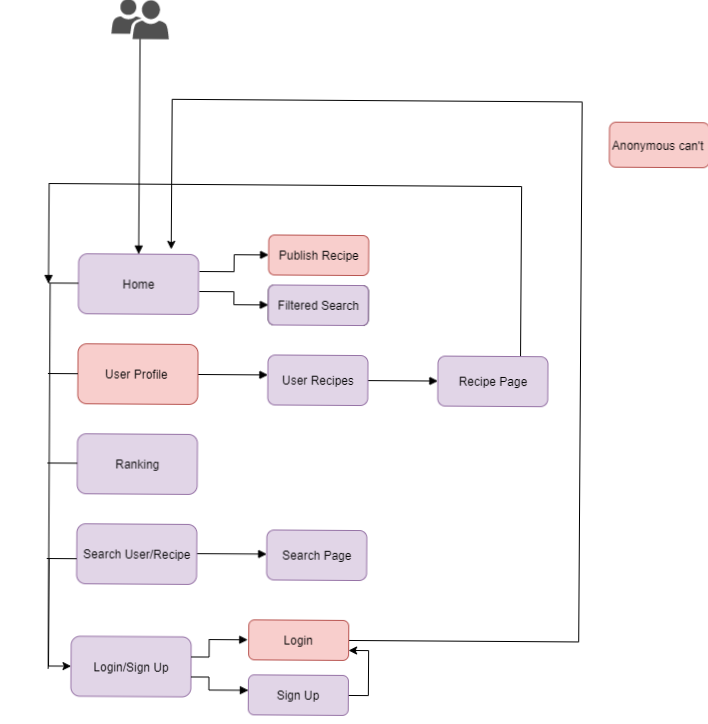

The diagram above was exported from draw.io. Its source (the exported page's mxGraphModel, read from the mxfile embedded in the PNG):
<mxGraphModel dx="700" dy="1253" grid="1" gridSize="10" guides="1" tooltips="1" connect="1" arrows="1" fold="1" page="1" pageScale="1" pageWidth="850" pageHeight="1100" math="0" shadow="0">
  <root>
    <mxCell id="0" />
    <mxCell id="1" parent="0" />
    <mxCell id="PN8trlS7ouyDc1VXFncD-1" style="edgeStyle=orthogonalEdgeStyle;rounded=0;orthogonalLoop=1;jettySize=auto;html=1;exitX=1.008;exitY=0.117;exitDx=0;exitDy=0;endArrow=block;endFill=1;exitPerimeter=0;entryX=0;entryY=0.5;entryDx=0;entryDy=0;" edge="1" parent="1" target="PN8trlS7ouyDc1VXFncD-16">
      <mxGeometry relative="1" as="geometry">
        <mxPoint x="507.5" y="402" as="targetPoint" />
        <mxPoint x="438.46000000000004" y="402.02" as="sourcePoint" />
      </mxGeometry>
    </mxCell>
    <mxCell id="PN8trlS7ouyDc1VXFncD-2" value="Home" style="rounded=1;whiteSpace=wrap;html=1;fillColor=#e1d5e7;strokeColor=#9673a6;" vertex="1" parent="1">
      <mxGeometry x="317.5" y="385" width="120" height="60" as="geometry" />
    </mxCell>
    <mxCell id="PN8trlS7ouyDc1VXFncD-3" style="edgeStyle=orthogonalEdgeStyle;rounded=0;orthogonalLoop=1;jettySize=auto;html=1;exitX=1;exitY=0.5;exitDx=0;exitDy=0;endArrow=block;endFill=1;" edge="1" parent="1" source="PN8trlS7ouyDc1VXFncD-4">
      <mxGeometry relative="1" as="geometry">
        <mxPoint x="507.5" y="505" as="targetPoint" />
      </mxGeometry>
    </mxCell>
    <mxCell id="PN8trlS7ouyDc1VXFncD-4" value="User Profile&amp;nbsp;" style="rounded=1;whiteSpace=wrap;html=1;fillColor=#f8cecc;strokeColor=#b85450;" vertex="1" parent="1">
      <mxGeometry x="317.5" y="475" width="120" height="60" as="geometry" />
    </mxCell>
    <mxCell id="PN8trlS7ouyDc1VXFncD-5" value="Ranking" style="rounded=1;whiteSpace=wrap;html=1;fillColor=#e1d5e7;strokeColor=#9673a6;" vertex="1" parent="1">
      <mxGeometry x="317.5" y="565" width="120" height="60" as="geometry" />
    </mxCell>
    <mxCell id="PN8trlS7ouyDc1VXFncD-63" style="edgeStyle=orthogonalEdgeStyle;rounded=0;orthogonalLoop=1;jettySize=auto;html=1;exitX=0;exitY=0.5;exitDx=0;exitDy=0;startArrow=classic;startFill=1;endArrow=none;endFill=0;" edge="1" parent="1" source="PN8trlS7ouyDc1VXFncD-6">
      <mxGeometry relative="1" as="geometry">
        <mxPoint x="290" y="690" as="targetPoint" />
        <Array as="points">
          <mxPoint x="290" y="798" />
        </Array>
      </mxGeometry>
    </mxCell>
    <mxCell id="PN8trlS7ouyDc1VXFncD-6" value="Login/Sign Up" style="rounded=1;whiteSpace=wrap;html=1;fillColor=#e1d5e7;strokeColor=#9673a6;" vertex="1" parent="1">
      <mxGeometry x="312.5" y="767.5" width="120" height="60" as="geometry" />
    </mxCell>
    <mxCell id="PN8trlS7ouyDc1VXFncD-7" value="" style="endArrow=none;html=1;" edge="1" parent="1">
      <mxGeometry width="50" height="50" relative="1" as="geometry">
        <mxPoint x="289.67" y="800" as="sourcePoint" />
        <mxPoint x="289.17" y="415" as="targetPoint" />
      </mxGeometry>
    </mxCell>
    <mxCell id="PN8trlS7ouyDc1VXFncD-8" value="" style="endArrow=none;html=1;entryX=0;entryY=0.5;entryDx=0;entryDy=0;" edge="1" parent="1">
      <mxGeometry width="50" height="50" relative="1" as="geometry">
        <mxPoint x="287.5" y="505" as="sourcePoint" />
        <mxPoint x="317.5" y="505" as="targetPoint" />
        <Array as="points">
          <mxPoint x="317.5" y="505" />
        </Array>
      </mxGeometry>
    </mxCell>
    <mxCell id="PN8trlS7ouyDc1VXFncD-10" value="" style="endArrow=none;html=1;entryX=0;entryY=0.5;entryDx=0;entryDy=0;" edge="1" parent="1">
      <mxGeometry width="50" height="50" relative="1" as="geometry">
        <mxPoint x="287.5" y="594.5" as="sourcePoint" />
        <mxPoint x="317.5" y="594.5" as="targetPoint" />
        <Array as="points">
          <mxPoint x="317.5" y="594.5" />
        </Array>
      </mxGeometry>
    </mxCell>
    <mxCell id="PN8trlS7ouyDc1VXFncD-11" value="" style="endArrow=none;html=1;entryX=0;entryY=0.5;entryDx=0;entryDy=0;" edge="1" parent="1">
      <mxGeometry width="50" height="50" relative="1" as="geometry">
        <mxPoint x="287.5" y="414.5" as="sourcePoint" />
        <mxPoint x="317.5" y="414.5" as="targetPoint" />
        <Array as="points">
          <mxPoint x="317.5" y="414.5" />
        </Array>
      </mxGeometry>
    </mxCell>
    <mxCell id="PN8trlS7ouyDc1VXFncD-12" style="edgeStyle=orthogonalEdgeStyle;rounded=0;orthogonalLoop=1;jettySize=auto;html=1;exitX=1;exitY=0.5;exitDx=0;exitDy=0;endArrow=block;endFill=1;" edge="1" parent="1" source="PN8trlS7ouyDc1VXFncD-13">
      <mxGeometry relative="1" as="geometry">
        <mxPoint x="677.5" y="510" as="targetPoint" />
      </mxGeometry>
    </mxCell>
    <mxCell id="PN8trlS7ouyDc1VXFncD-13" value="User Recipes" style="rounded=1;whiteSpace=wrap;html=1;fillColor=#e1d5e7;strokeColor=#9673a6;" vertex="1" parent="1">
      <mxGeometry x="507.5" y="485" width="100" height="50" as="geometry" />
    </mxCell>
    <mxCell id="PN8trlS7ouyDc1VXFncD-14" style="edgeStyle=orthogonalEdgeStyle;rounded=0;orthogonalLoop=1;jettySize=auto;html=1;exitX=0.75;exitY=0;exitDx=0;exitDy=0;endArrow=block;endFill=1;" edge="1" parent="1" source="PN8trlS7ouyDc1VXFncD-15">
      <mxGeometry relative="1" as="geometry">
        <mxPoint x="287.5" y="415" as="targetPoint" />
        <Array as="points">
          <mxPoint x="760.5" y="315" />
          <mxPoint x="287.5" y="315" />
        </Array>
      </mxGeometry>
    </mxCell>
    <mxCell id="PN8trlS7ouyDc1VXFncD-15" value="Recipe Page" style="rounded=1;whiteSpace=wrap;html=1;fillColor=#e1d5e7;strokeColor=#9673a6;" vertex="1" parent="1">
      <mxGeometry x="677.5" y="485" width="110" height="50" as="geometry" />
    </mxCell>
    <mxCell id="PN8trlS7ouyDc1VXFncD-16" value="Publish Recipe" style="rounded=1;whiteSpace=wrap;html=1;fillColor=#f8cecc;strokeColor=#b85450;" vertex="1" parent="1">
      <mxGeometry x="507.5" y="365" width="100" height="40" as="geometry" />
    </mxCell>
    <mxCell id="PN8trlS7ouyDc1VXFncD-17" style="edgeStyle=orthogonalEdgeStyle;rounded=0;orthogonalLoop=1;jettySize=auto;html=1;exitX=1.008;exitY=0.117;exitDx=0;exitDy=0;endArrow=block;endFill=1;exitPerimeter=0;entryX=0;entryY=0.5;entryDx=0;entryDy=0;" edge="1" parent="1" target="PN8trlS7ouyDc1VXFncD-18">
      <mxGeometry relative="1" as="geometry">
        <mxPoint x="507.5" y="422" as="targetPoint" />
        <mxPoint x="438.46000000000004" y="422.02" as="sourcePoint" />
      </mxGeometry>
    </mxCell>
    <mxCell id="PN8trlS7ouyDc1VXFncD-18" value="Filtered Search" style="rounded=1;whiteSpace=wrap;html=1;" vertex="1" parent="1">
      <mxGeometry x="507.5" y="415" width="100" height="40" as="geometry" />
    </mxCell>
    <mxCell id="PN8trlS7ouyDc1VXFncD-19" style="edgeStyle=orthogonalEdgeStyle;rounded=0;orthogonalLoop=1;jettySize=auto;html=1;exitX=1;exitY=0.5;exitDx=0;exitDy=0;endArrow=block;endFill=1;" edge="1" parent="1">
      <mxGeometry relative="1" as="geometry">
        <mxPoint x="507.5" y="684.17" as="targetPoint" />
        <mxPoint x="437.5" y="684.17" as="sourcePoint" />
      </mxGeometry>
    </mxCell>
    <mxCell id="PN8trlS7ouyDc1VXFncD-20" value="Search User/Recipe" style="rounded=1;whiteSpace=wrap;html=1;fillColor=#e1d5e7;strokeColor=#9673a6;" vertex="1" parent="1">
      <mxGeometry x="317.5" y="655" width="120" height="60" as="geometry" />
    </mxCell>
    <mxCell id="PN8trlS7ouyDc1VXFncD-22" value="Filtered Search" style="rounded=1;whiteSpace=wrap;html=1;fillColor=#e1d5e7;strokeColor=#9673a6;" vertex="1" parent="1">
      <mxGeometry x="507.5" y="415" width="100" height="40" as="geometry" />
    </mxCell>
    <mxCell id="PN8trlS7ouyDc1VXFncD-64" style="edgeStyle=orthogonalEdgeStyle;rounded=0;orthogonalLoop=1;jettySize=auto;html=1;exitX=1;exitY=0.5;exitDx=0;exitDy=0;startArrow=none;startFill=0;endArrow=classic;endFill=1;" edge="1" parent="1" source="PN8trlS7ouyDc1VXFncD-23">
      <mxGeometry relative="1" as="geometry">
        <mxPoint x="410" y="380" as="targetPoint" />
        <Array as="points">
          <mxPoint x="820" y="770" />
          <mxPoint x="820" y="230" />
          <mxPoint x="410" y="230" />
        </Array>
      </mxGeometry>
    </mxCell>
    <mxCell id="PN8trlS7ouyDc1VXFncD-23" value="Login" style="rounded=1;whiteSpace=wrap;html=1;fillColor=#f8cecc;strokeColor=#b85450;" vertex="1" parent="1">
      <mxGeometry x="490" y="750" width="100" height="40" as="geometry" />
    </mxCell>
    <mxCell id="PN8trlS7ouyDc1VXFncD-65" style="edgeStyle=orthogonalEdgeStyle;rounded=0;orthogonalLoop=1;jettySize=auto;html=1;exitX=1;exitY=0.5;exitDx=0;exitDy=0;entryX=1;entryY=0.75;entryDx=0;entryDy=0;startArrow=none;startFill=0;endArrow=classic;endFill=1;" edge="1" parent="1" source="PN8trlS7ouyDc1VXFncD-24" target="PN8trlS7ouyDc1VXFncD-23">
      <mxGeometry relative="1" as="geometry" />
    </mxCell>
    <mxCell id="PN8trlS7ouyDc1VXFncD-24" value="Sign Up" style="rounded=1;whiteSpace=wrap;html=1;fillColor=#e1d5e7;strokeColor=#9673a6;" vertex="1" parent="1">
      <mxGeometry x="490" y="805" width="100" height="40" as="geometry" />
    </mxCell>
    <mxCell id="PN8trlS7ouyDc1VXFncD-25" style="edgeStyle=orthogonalEdgeStyle;rounded=0;orthogonalLoop=1;jettySize=auto;html=1;endArrow=block;endFill=1;" edge="1" parent="1" source="PN8trlS7ouyDc1VXFncD-6">
      <mxGeometry relative="1" as="geometry">
        <mxPoint x="489" y="770" as="targetPoint" />
        <mxPoint x="420" y="787.02" as="sourcePoint" />
        <Array as="points">
          <mxPoint x="450.5" y="787.5" />
          <mxPoint x="450.5" y="770.5" />
        </Array>
      </mxGeometry>
    </mxCell>
    <mxCell id="PN8trlS7ouyDc1VXFncD-26" style="edgeStyle=orthogonalEdgeStyle;rounded=0;orthogonalLoop=1;jettySize=auto;html=1;endArrow=block;endFill=1;" edge="1" parent="1" source="PN8trlS7ouyDc1VXFncD-6" target="PN8trlS7ouyDc1VXFncD-24">
      <mxGeometry relative="1" as="geometry">
        <mxPoint x="489.03999999999996" y="820" as="targetPoint" />
        <mxPoint x="420" y="807.02" as="sourcePoint" />
        <Array as="points">
          <mxPoint x="450.5" y="807.5" />
          <mxPoint x="450.5" y="820.5" />
        </Array>
      </mxGeometry>
    </mxCell>
    <mxCell id="PN8trlS7ouyDc1VXFncD-27" value="Search Page" style="rounded=1;whiteSpace=wrap;html=1;fillColor=#e1d5e7;strokeColor=#9673a6;" vertex="1" parent="1">
      <mxGeometry x="507.5" y="660" width="100" height="50" as="geometry" />
    </mxCell>
    <mxCell id="PN8trlS7ouyDc1VXFncD-28" style="edgeStyle=orthogonalEdgeStyle;rounded=0;orthogonalLoop=1;jettySize=auto;html=1;entryX=0.5;entryY=0;entryDx=0;entryDy=0;endArrow=block;endFill=1;" edge="1" parent="1" source="PN8trlS7ouyDc1VXFncD-29" target="PN8trlS7ouyDc1VXFncD-2">
      <mxGeometry relative="1" as="geometry" />
    </mxCell>
    <mxCell id="PN8trlS7ouyDc1VXFncD-29" value="" style="pointerEvents=1;shadow=0;dashed=0;html=1;strokeColor=none;labelPosition=center;verticalLabelPosition=bottom;verticalAlign=top;align=center;fillColor=#505050;shape=mxgraph.mscae.intune.user_group" vertex="1" parent="1">
      <mxGeometry x="348.75" y="130" width="57.5" height="40" as="geometry" />
    </mxCell>
    <mxCell id="PN8trlS7ouyDc1VXFncD-30" value="Anonymous can't&amp;nbsp;" style="rounded=1;whiteSpace=wrap;html=1;fillColor=#f8cecc;strokeColor=#b85450;" vertex="1" parent="1">
      <mxGeometry x="847.5" y="250" width="100" height="45" as="geometry" />
    </mxCell>
    <mxCell id="PN8trlS7ouyDc1VXFncD-31" style="edgeStyle=orthogonalEdgeStyle;rounded=0;orthogonalLoop=1;jettySize=auto;html=1;entryX=0.15;entryY=0.033;entryDx=0;entryDy=0;entryPerimeter=0;endArrow=block;endFill=1;fillColor=#f8cecc;strokeColor=#b85450;comic=0;strokeWidth=3;" edge="1" parent="1" source="PN8trlS7ouyDc1VXFncD-32" target="PN8trlS7ouyDc1VXFncD-40">
      <mxGeometry relative="1" as="geometry">
        <Array as="points">
          <mxPoint x="297.5" y="1100" />
          <mxPoint x="405.5" y="1100" />
        </Array>
      </mxGeometry>
    </mxCell>
    <mxCell id="PN8trlS7ouyDc1VXFncD-32" value="Anonymous&amp;nbsp;" style="rounded=1;whiteSpace=wrap;html=1;fillColor=#f8cecc;strokeColor=#b85450;" vertex="1" parent="1">
      <mxGeometry x="247.5" y="1020" width="100" height="45" as="geometry" />
    </mxCell>
    <mxCell id="PN8trlS7ouyDc1VXFncD-33" value="" style="shape=actor;whiteSpace=wrap;html=1;" vertex="1" parent="1">
      <mxGeometry x="247.5" y="1000" width="30" height="30" as="geometry" />
    </mxCell>
    <mxCell id="PN8trlS7ouyDc1VXFncD-34" style="edgeStyle=orthogonalEdgeStyle;rounded=0;orthogonalLoop=1;jettySize=auto;html=1;entryX=0.5;entryY=0;entryDx=0;entryDy=0;endArrow=block;endFill=1;fillColor=#dae8fc;strokeColor=#6c8ebf;strokeWidth=3;" edge="1" parent="1" source="PN8trlS7ouyDc1VXFncD-35" target="PN8trlS7ouyDc1VXFncD-40">
      <mxGeometry relative="1" as="geometry" />
    </mxCell>
    <mxCell id="PN8trlS7ouyDc1VXFncD-35" value="Logged" style="rounded=1;whiteSpace=wrap;html=1;fillColor=#dae8fc;strokeColor=#6c8ebf;" vertex="1" parent="1">
      <mxGeometry x="397.5" y="1020" width="100" height="45" as="geometry" />
    </mxCell>
    <mxCell id="PN8trlS7ouyDc1VXFncD-36" style="edgeStyle=orthogonalEdgeStyle;rounded=0;orthogonalLoop=1;jettySize=auto;html=1;entryX=0.858;entryY=0.033;entryDx=0;entryDy=0;entryPerimeter=0;endArrow=block;endFill=1;fillColor=#fff2cc;strokeColor=#d6b656;strokeWidth=3;" edge="1" parent="1" source="PN8trlS7ouyDc1VXFncD-37" target="PN8trlS7ouyDc1VXFncD-40">
      <mxGeometry relative="1" as="geometry">
        <Array as="points">
          <mxPoint x="587.5" y="1100" />
          <mxPoint x="490.5" y="1100" />
        </Array>
      </mxGeometry>
    </mxCell>
    <mxCell id="PN8trlS7ouyDc1VXFncD-37" value="Administrator" style="rounded=1;whiteSpace=wrap;html=1;fillColor=#ffe6cc;strokeColor=#d79b00;" vertex="1" parent="1">
      <mxGeometry x="537.5" y="1020" width="100" height="45" as="geometry" />
    </mxCell>
    <mxCell id="PN8trlS7ouyDc1VXFncD-38" value="" style="shape=actor;whiteSpace=wrap;html=1;" vertex="1" parent="1">
      <mxGeometry x="397.5" y="1000" width="30" height="30" as="geometry" />
    </mxCell>
    <mxCell id="PN8trlS7ouyDc1VXFncD-39" value="" style="shape=actor;whiteSpace=wrap;html=1;" vertex="1" parent="1">
      <mxGeometry x="537.5" y="1000" width="30" height="30" as="geometry" />
    </mxCell>
    <mxCell id="PN8trlS7ouyDc1VXFncD-40" value="User Profile&amp;nbsp;" style="rounded=1;whiteSpace=wrap;html=1;fillColor=#f8cecc;strokeColor=#b85450;" vertex="1" parent="1">
      <mxGeometry x="387.5" y="1140" width="120" height="60" as="geometry" />
    </mxCell>
    <mxCell id="PN8trlS7ouyDc1VXFncD-41" style="edgeStyle=orthogonalEdgeStyle;rounded=0;orthogonalLoop=1;jettySize=auto;html=1;endArrow=block;endFill=1;fillColor=#f8cecc;strokeColor=#b85450;comic=0;strokeWidth=3;" edge="1" parent="1" source="PN8trlS7ouyDc1VXFncD-40" target="PN8trlS7ouyDc1VXFncD-42">
      <mxGeometry relative="1" as="geometry">
        <mxPoint x="417.5" y="1200" as="sourcePoint" />
        <mxPoint x="287.5" y="1310" as="targetPoint" />
        <Array as="points">
          <mxPoint x="417.5" y="1235" />
          <mxPoint x="287.5" y="1235" />
        </Array>
      </mxGeometry>
    </mxCell>
    <mxCell id="PN8trlS7ouyDc1VXFncD-42" value="User Recipes" style="rounded=1;whiteSpace=wrap;html=1;fillColor=#e1d5e7;strokeColor=#9673a6;" vertex="1" parent="1">
      <mxGeometry x="240" y="1270" width="100" height="50" as="geometry" />
    </mxCell>
    <mxCell id="PN8trlS7ouyDc1VXFncD-43" style="edgeStyle=orthogonalEdgeStyle;rounded=0;orthogonalLoop=1;jettySize=auto;html=1;endArrow=block;endFill=1;fillColor=#f8cecc;strokeColor=#b85450;comic=0;strokeWidth=3;" edge="1" parent="1">
      <mxGeometry relative="1" as="geometry">
        <mxPoint x="287.5" y="1320" as="sourcePoint" />
        <mxPoint x="287.5" y="1400" as="targetPoint" />
        <Array as="points">
          <mxPoint x="287.5" y="1380" />
          <mxPoint x="287.5" y="1380" />
        </Array>
      </mxGeometry>
    </mxCell>
    <mxCell id="PN8trlS7ouyDc1VXFncD-44" value="...." style="rounded=1;whiteSpace=wrap;html=1;fillColor=#e1d5e7;strokeColor=#9673a6;" vertex="1" parent="1">
      <mxGeometry x="260" y="1400" width="47.5" height="30" as="geometry" />
    </mxCell>
    <mxCell id="PN8trlS7ouyDc1VXFncD-45" style="edgeStyle=orthogonalEdgeStyle;rounded=0;orthogonalLoop=1;jettySize=auto;html=1;endArrow=block;endFill=1;fillColor=#dae8fc;strokeColor=#6c8ebf;strokeWidth=3;" edge="1" parent="1" source="PN8trlS7ouyDc1VXFncD-40" target="PN8trlS7ouyDc1VXFncD-46">
      <mxGeometry relative="1" as="geometry">
        <mxPoint x="447" y="1200" as="sourcePoint" />
        <mxPoint x="447" y="1275" as="targetPoint" />
      </mxGeometry>
    </mxCell>
    <mxCell id="PN8trlS7ouyDc1VXFncD-46" value="User Recipes" style="rounded=1;whiteSpace=wrap;html=1;fillColor=#e1d5e7;strokeColor=#9673a6;" vertex="1" parent="1">
      <mxGeometry x="397.5" y="1270" width="100" height="50" as="geometry" />
    </mxCell>
    <mxCell id="PN8trlS7ouyDc1VXFncD-47" style="edgeStyle=orthogonalEdgeStyle;rounded=0;orthogonalLoop=1;jettySize=auto;html=1;endArrow=block;endFill=1;fillColor=#fff2cc;strokeColor=#d6b656;strokeWidth=3;" edge="1" parent="1" source="PN8trlS7ouyDc1VXFncD-40" target="PN8trlS7ouyDc1VXFncD-48">
      <mxGeometry relative="1" as="geometry">
        <mxPoint x="651.02" y="1220" as="sourcePoint" />
        <mxPoint x="553.98" y="1296.98" as="targetPoint" />
        <Array as="points">
          <mxPoint x="477.5" y="1230" />
          <mxPoint x="597.5" y="1230" />
        </Array>
      </mxGeometry>
    </mxCell>
    <mxCell id="PN8trlS7ouyDc1VXFncD-48" value="User Recipes" style="rounded=1;whiteSpace=wrap;html=1;fillColor=#e1d5e7;strokeColor=#9673a6;" vertex="1" parent="1">
      <mxGeometry x="547.5" y="1270" width="100" height="50" as="geometry" />
    </mxCell>
    <mxCell id="PN8trlS7ouyDc1VXFncD-49" style="edgeStyle=orthogonalEdgeStyle;rounded=0;orthogonalLoop=1;jettySize=auto;html=1;endArrow=block;endFill=1;fillColor=#fff2cc;strokeColor=#d6b656;strokeWidth=3;" edge="1" parent="1" source="PN8trlS7ouyDc1VXFncD-40" target="PN8trlS7ouyDc1VXFncD-50">
      <mxGeometry relative="1" as="geometry">
        <mxPoint x="507.5" y="1170" as="sourcePoint" />
        <mxPoint x="637.5" y="1180" as="targetPoint" />
        <Array as="points">
          <mxPoint x="627.5" y="1180" />
          <mxPoint x="627.5" y="1190" />
        </Array>
      </mxGeometry>
    </mxCell>
    <mxCell id="PN8trlS7ouyDc1VXFncD-50" value="Accept new ingredients, categories and cooking styles" style="rounded=1;whiteSpace=wrap;html=1;fillColor=#ffe6cc;strokeColor=#d79b00;" vertex="1" parent="1">
      <mxGeometry x="697.5" y="1160" width="110" height="70" as="geometry" />
    </mxCell>
    <mxCell id="PN8trlS7ouyDc1VXFncD-51" value="Accept new ingredients" style="rounded=1;whiteSpace=wrap;html=1;fillColor=#ffe6cc;strokeColor=#d79b00;" vertex="1" parent="1">
      <mxGeometry x="657.5" y="1090" width="100" height="50" as="geometry" />
    </mxCell>
    <mxCell id="PN8trlS7ouyDc1VXFncD-52" style="edgeStyle=orthogonalEdgeStyle;rounded=0;orthogonalLoop=1;jettySize=auto;html=1;endArrow=block;endFill=1;fillColor=#fff2cc;strokeColor=#d6b656;strokeWidth=3;" edge="1" parent="1" target="PN8trlS7ouyDc1VXFncD-51">
      <mxGeometry relative="1" as="geometry">
        <mxPoint x="507.5" y="1160" as="sourcePoint" />
        <mxPoint x="637.5" y="1160" as="targetPoint" />
        <Array as="points">
          <mxPoint x="627.5" y="1160" />
          <mxPoint x="627.5" y="1115" />
        </Array>
      </mxGeometry>
    </mxCell>
    <mxCell id="PN8trlS7ouyDc1VXFncD-53" value="Delete comments, users or recipes." style="rounded=1;whiteSpace=wrap;html=1;fillColor=#ffe6cc;strokeColor=#d79b00;arcSize=36;" vertex="1" parent="1">
      <mxGeometry x="702.5" y="1250" width="100" height="50" as="geometry" />
    </mxCell>
    <mxCell id="PN8trlS7ouyDc1VXFncD-54" style="edgeStyle=orthogonalEdgeStyle;rounded=0;orthogonalLoop=1;jettySize=auto;html=1;endArrow=block;endFill=1;fillColor=#fff2cc;strokeColor=#d6b656;strokeWidth=3;" edge="1" parent="1" source="PN8trlS7ouyDc1VXFncD-40" target="PN8trlS7ouyDc1VXFncD-53">
      <mxGeometry relative="1" as="geometry">
        <mxPoint x="507.5" y="1192.5" as="sourcePoint" />
        <mxPoint x="657.5" y="1217.5" as="targetPoint" />
        <Array as="points">
          <mxPoint x="627.5" y="1200" />
          <mxPoint x="627.5" y="1250" />
          <mxPoint x="667.5" y="1250" />
          <mxPoint x="667.5" y="1270" />
        </Array>
      </mxGeometry>
    </mxCell>
    <mxCell id="PN8trlS7ouyDc1VXFncD-60" value="" style="endArrow=none;html=1;entryX=0;entryY=0.5;entryDx=0;entryDy=0;" edge="1" parent="1">
      <mxGeometry width="50" height="50" relative="1" as="geometry">
        <mxPoint x="287.5" y="690" as="sourcePoint" />
        <mxPoint x="317.5" y="690" as="targetPoint" />
        <Array as="points">
          <mxPoint x="317.5" y="690" />
        </Array>
      </mxGeometry>
    </mxCell>
  </root>
</mxGraphModel>